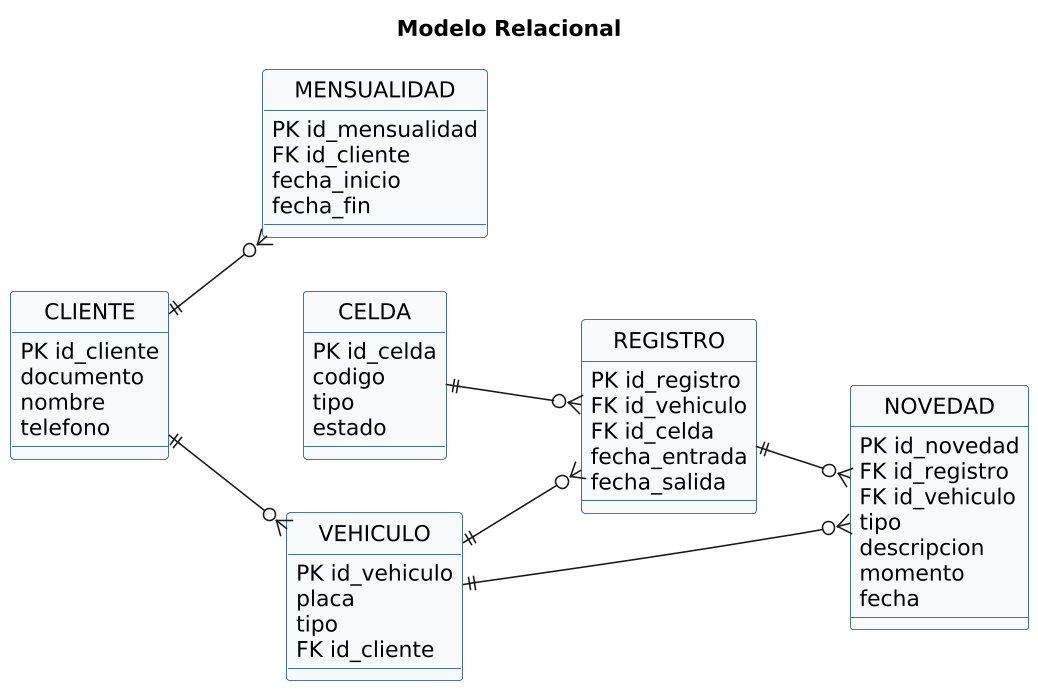

The diagram above was rendered by PlantUML. Its source (embedded in the PNG):
@startuml relacional
skinparamlocked dpi 150
skinparam shadowing false
skinparam defaultFontName Arial
skinparam classBackgroundColor #F7F9FB
skinparam classBorderColor #0f4c81
skinparam entityBackgroundColor #F7F9FB
skinparam entityBorderColor #0f4c81
hide circle
left to right direction
title Modelo Relacional

entity CLIENTE {
  PK id_cliente
  documento
  nombre
  telefono
}
entity MENSUALIDAD {
  PK id_mensualidad
  FK id_cliente
  fecha_inicio
  fecha_fin
}
entity VEHICULO {
  PK id_vehiculo
  placa
  tipo
  FK id_cliente
}
entity CELDA {
  PK id_celda
  codigo
  tipo
  estado
}
entity REGISTRO {
  PK id_registro
  FK id_vehiculo
  FK id_celda
  fecha_entrada
  fecha_salida
}
entity NOVEDAD {
  PK id_novedad
  FK id_registro
  FK id_vehiculo
  tipo
  descripcion
  momento
  fecha
}
CLIENTE ||--o{ VEHICULO
CLIENTE ||--o{ MENSUALIDAD
VEHICULO ||--o{ REGISTRO
CELDA ||--o{ REGISTRO
REGISTRO ||--o{ NOVEDAD
VEHICULO ||--o{ NOVEDAD
@enduml